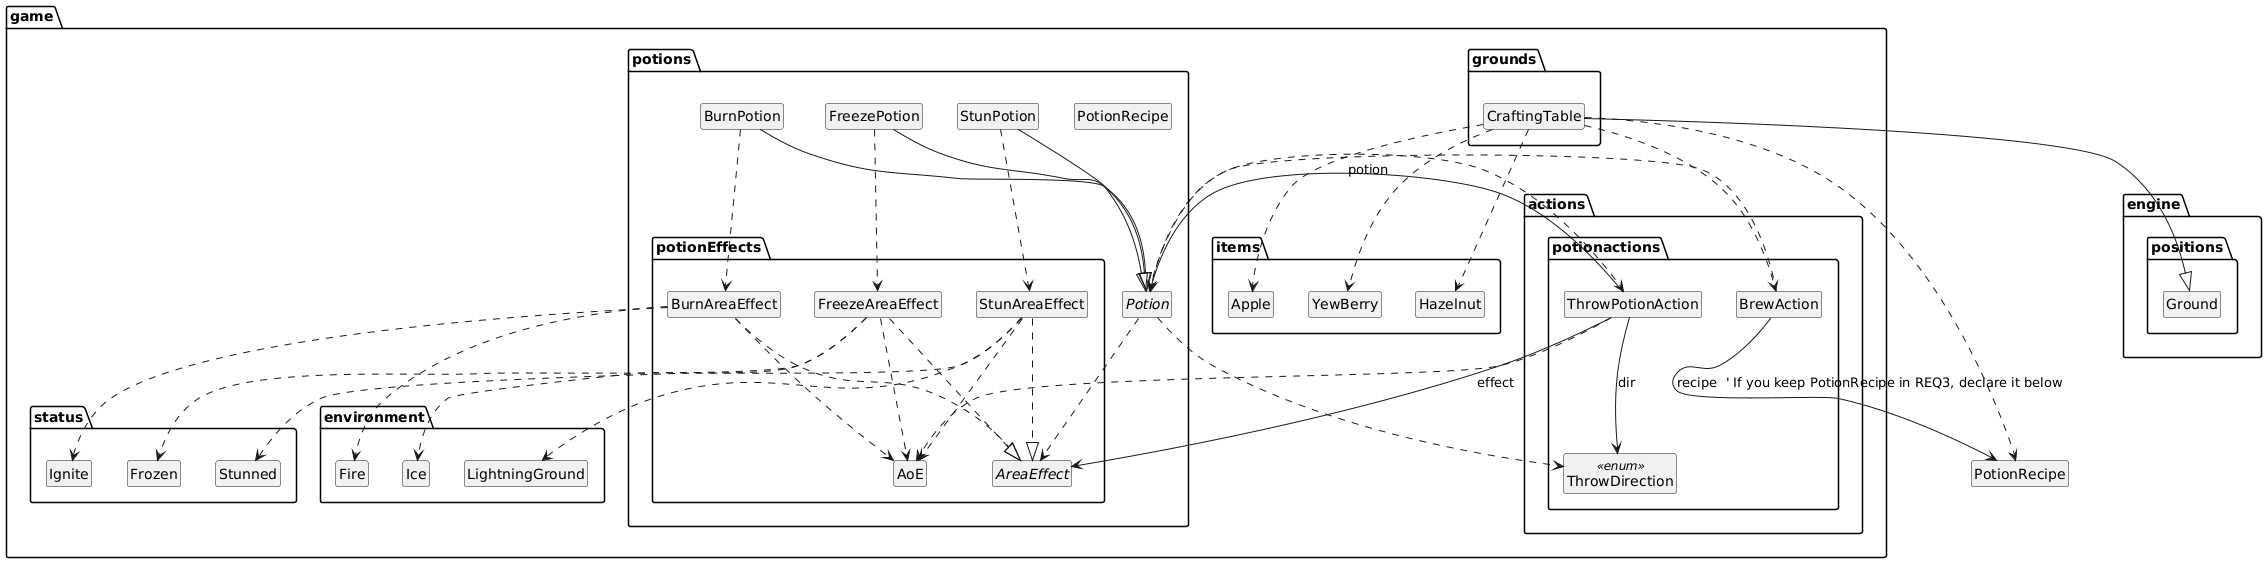

The diagram above was rendered by PlantUML. Its source (embedded in the PNG):
@startuml
' ---------- layout / style ----------
skinparam classAttributeIconSize 0
hide members
hide circle

' ---------- packages ----------
package "game.potions" {
  abstract class Potion
  class BurnPotion
  class FreezePotion
  class StunPotion
}

package "game.potions.potionEffects" {
  interface AreaEffect
  class BurnAreaEffect
  class FreezeAreaEffect
  class StunAreaEffect
  class AoE
}

package "game.actions.potionactions" {
  class ThrowPotionAction
  class BrewAction
  enum ThrowDirection <<enum>>
}

package "game.grounds" {
  class CraftingTable
}

package "engine.positions" {
  class Ground
}

' (Optional) environment/status types used by effects — keep collapsed at edge
package "game.environment" {
  class Fire
  class Ice
  class LightningGround
}

package "game.status" {
  class Ignite
  class Frozen
  class Stunned
}

package "game.items" {
  class Apple
  class YewBerry
  class Hazelnut
}

' ---------- inheritance / realization (|>) ----------
BurnPotion --|> Potion
FreezePotion --|> Potion
StunPotion --|> Potion

BurnAreaEffect ..|> AreaEffect
FreezeAreaEffect ..|> AreaEffect
StunAreaEffect ..|> AreaEffect

CraftingTable --|> Ground

' ---------- associations (solid --> : fields / strong links) ----------
ThrowPotionAction --> Potion : potion
ThrowPotionAction --> ThrowDirection : dir
ThrowPotionAction --> AreaEffect : effect
BrewAction --> PotionRecipe : recipe  ' If you keep PotionRecipe in REQ3, declare it below

' ---------- dependencies (dotted ..> : uses/imports/returns) ----------
BurnPotion ..> BurnAreaEffect
FreezePotion ..> FreezeAreaEffect
StunPotion ..> StunAreaEffect

Potion ..> AreaEffect
Potion ..> ThrowDirection
Potion ..> ThrowPotionAction

ThrowPotionAction ..> AoE
StunAreaEffect ..> AoE
BurnAreaEffect ..> AoE
FreezeAreaEffect ..> AoE

CraftingTable ..> BrewAction
CraftingTable ..> PotionRecipe
CraftingTable ..> Apple
CraftingTable ..> YewBerry
CraftingTable ..> Hazelnut

BrewAction ..> Potion

' ---------- effect -> env/status dependencies (kept light) ----------
BurnAreaEffect ..> Fire
BurnAreaEffect ..> Ignite

FreezeAreaEffect ..> Ice
FreezeAreaEffect ..> Frozen

StunAreaEffect ..> LightningGround
StunAreaEffect ..> Stunned

' ---------- (optional) declare PotionRecipe if not elsewhere ----------
package "game.potions" {
  class PotionRecipe
}
@enduml